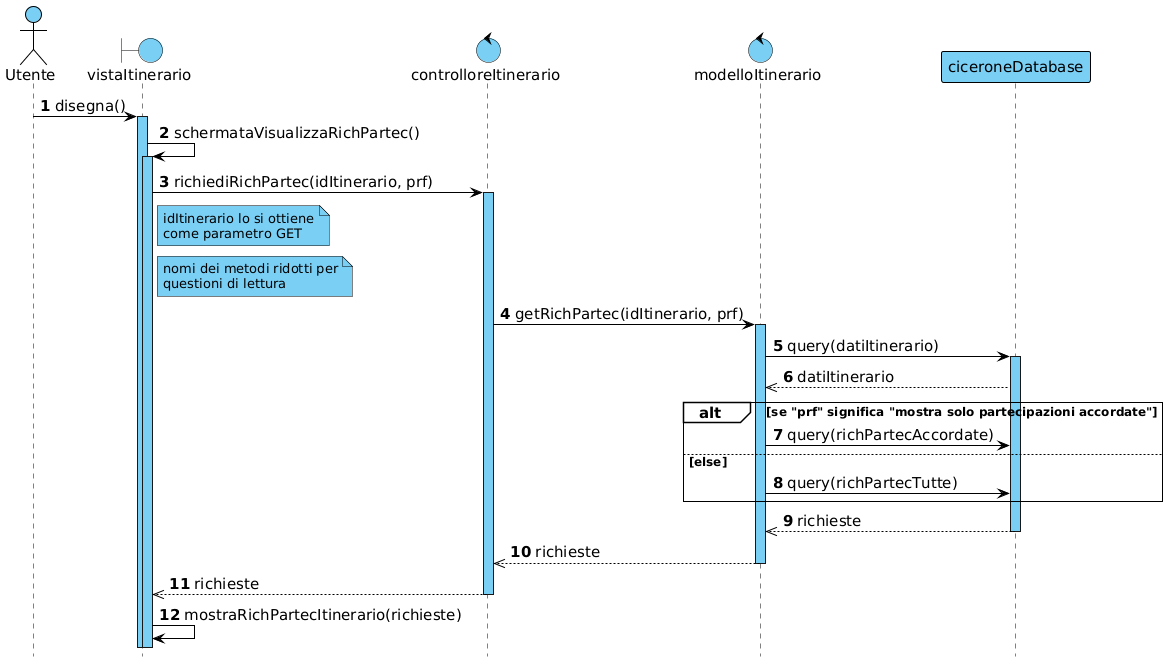

The diagram above was rendered by PlantUML. Its source (embedded in the PNG):
@startuml

!include skin.h

actor Utente
boundary vistaItinerario
control controlloreItinerario
control modelloItinerario
participant ciceroneDatabase


Utente -> vistaItinerario : disegna()
activate vistaItinerario
vistaItinerario -> vistaItinerario : schermataVisualizzaRichPartec()
activate vistaItinerario
vistaItinerario -> controlloreItinerario : richiediRichPartec(idItinerario, prf)
activate controlloreItinerario

note right of vistaItinerario : idItinerario lo si ottiene\ncome parametro GET
note right of vistaItinerario : nomi dei metodi ridotti per\nquestioni di lettura

controlloreItinerario -> modelloItinerario : getRichPartec(idItinerario, prf)
activate modelloItinerario

modelloItinerario -> ciceroneDatabase : query(datiItinerario)
activate ciceroneDatabase
modelloItinerario <<-- ciceroneDatabase : datiItinerario

alt se "prf" significa "mostra solo partecipazioni accordate"
    modelloItinerario -> ciceroneDatabase : query(richPartecAccordate)
else else
    modelloItinerario -> ciceroneDatabase : query(richPartecTutte)
end
activate modelloItinerario

modelloItinerario <<-- ciceroneDatabase : richieste
deactivate ciceroneDatabase
controlloreItinerario <<-- modelloItinerario : richieste
deactivate modelloItinerario
vistaItinerario <<-- controlloreItinerario : richieste
deactivate controlloreItinerario

vistaItinerario -> vistaItinerario : mostraRichPartecItinerario(richieste)

@enduml